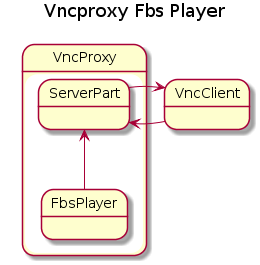

The diagram above was rendered by PlantUML. Its source (embedded in the PNG):
@startuml
Title Vncproxy Fbs Player
State VncProxy{

State ServerPart
state FbsPlayer
}
State VncClient
VncClient -left-> ServerPart
ServerPart -right-> VncClient

FbsPlayer -up-> ServerPart
@enduml